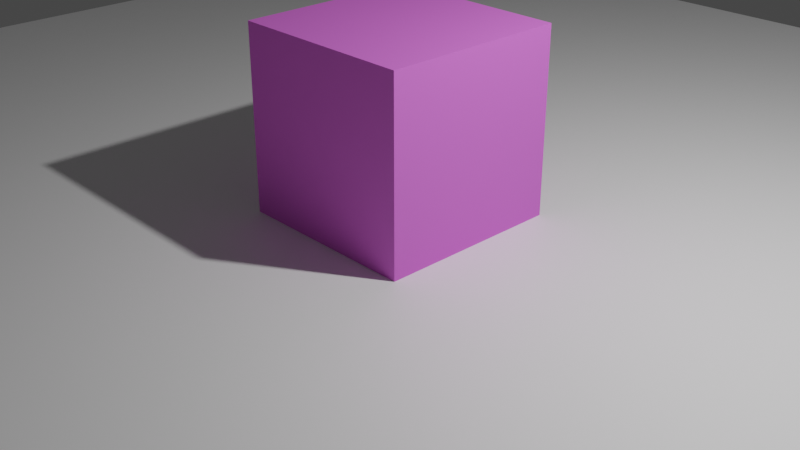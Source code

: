 # Source: scene.blend  (saved by Blender 3.4.6; exported with 4.5.12 LTS)
import bpy
from mathutils import Matrix  # noqa: F401  (used for matrix-valued properties, if any)

bpy.ops.wm.read_factory_settings(use_empty=True)
scene = bpy.context.scene
scene.name = 'Scene'

# ---- collections
col_collection = bpy.data.collections.new('Collection'); scene.collection.children.link(col_collection)

# ---- materials (node trees are filled in below, after node groups)
mat_floor = bpy.data.materials.new('Floor')
mat_floor.alpha_threshold = 0.0
mat_floor.use_transparent_shadow = False
mat_floor.roughness = 0.5
mat_floor.line_color = (0.0, 0.0, 0.0, 1.0)
mat_material = bpy.data.materials.new('Material')
mat_material.use_transparent_shadow = False

# ---- material node trees
mat_floor.use_nodes = True; mat_floor.node_tree.nodes.clear()
_N = mat_floor.node_tree.nodes; _L = mat_floor.node_tree.links
n0 = _N.new('ShaderNodeOutputMaterial'); n0.name = 'Material Output'; n0.location = (300, 300)
n1 = _N.new('ShaderNodeBsdfPrincipled'); n1.name = 'Principled BSDF'; n1.location = (10, 300)
n1.distribution = 'GGX'
n1.subsurface_method = 'RANDOM_WALK_SKIN'
n1.inputs[0].default_value = (1.0, 1.0, 1.0, 1.0)
n1.inputs[3].default_value = 1.45
n1.inputs[13].default_value = 0.7963
n1.inputs[27].default_value = (0.0, 0.0, 0.0, 1.0)
n1.inputs[28].default_value = 1.0
_L.new(n1.outputs[0], n0.inputs[0])
n0.is_active_output = True
mat_material.use_nodes = True; mat_material.node_tree.nodes.clear()
_N = mat_material.node_tree.nodes; _L = mat_material.node_tree.links
n0 = _N.new('ShaderNodeBsdfPrincipled'); n0.name = 'Principled BSDF'; n0.location = (10, 300)
n0.distribution = 'GGX'
n0.subsurface_method = 'RANDOM_WALK_SKIN'
n0.inputs[0].default_value = (0.8517, 0.1793, 0.8575, 1.0)
n0.inputs[1].default_value = 0.1376
n0.inputs[2].default_value = 0.7477
n0.inputs[3].default_value = 1.45
n0.inputs[10].default_value = 0.0
n0.inputs[27].default_value = (0.0, 0.0, 0.0, 1.0)
n0.inputs[28].default_value = 1.0
n1 = _N.new('ShaderNodeOutputMaterial'); n1.name = 'Material Output'; n1.location = (300, 300)
_L.new(n0.outputs[0], n1.inputs[0])
n1.is_active_output = True

# ---- world
world_world = bpy.data.worlds.new('World'); scene.world = world_world
world_world.use_nodes = True; world_world.node_tree.nodes.clear()
_N = world_world.node_tree.nodes; _L = world_world.node_tree.links
n0 = _N.new('ShaderNodeOutputWorld'); n0.name = 'World Output'; n0.location = (300, 300)
n1 = _N.new('ShaderNodeBackground'); n1.name = 'Background'; n1.location = (10, 300)
n1.inputs[0].default_value = (0.05088, 0.05088, 0.05088, 1.0)
_L.new(n1.outputs[0], n0.inputs[0])
n0.is_active_output = True
world_world.color = (0.05088, 0.05088, 0.05088)
world_world.use_sun_shadow = False
world_world.sun_shadow_jitter_overblur = 0.0

# ---- cameras
cam_camera = bpy.data.cameras.new('Camera')
cam_camera.clip_end = 100.0
cam_camera.ortho_scale = 7.314

# ---- lights
light_light = bpy.data.lights.new('Light', 'POINT')
light_light.transmission_factor = 0.0
light_light.energy = 1000.0
light_light.shadow_soft_size = 0.1
light_light.shadow_maximum_resolution = 0.006
light_light.use_absolute_resolution = True

# ---- meshes
me_cube = bpy.data.meshes.new('Cube')
me_cube.from_pydata([(1.0, 1.0, 1.0), (1.0, 1.0, -1.0), (1.0, -1.0, 1.0), (1.0, -1.0, -1.0), (-1.0, 1.0, 1.0), (-1.0, 1.0, -1.0), (-1.0, -1.0, 1.0), (-1.0, -1.0, -1.0)], [], [(0, 4, 6, 2), (3, 2, 6, 7), (7, 6, 4, 5), (5, 1, 3, 7), (1, 0, 2, 3), (5, 4, 0, 1)])
_uv = me_cube.uv_layers.new(name='UVMap')
_uv.uv.foreach_set('vector', [0.625, 0.5, 0.875, 0.5, 0.875, 0.75, 0.625, 0.75, 0.375, 0.75, 0.625, 0.75, 0.625, 1.0, 0.375, 1.0, 0.375, 0.0, 0.625, 0.0, 0.625, 0.25, 0.375, 0.25, 0.125, 0.5, 0.375, 0.5, 0.375, 0.75, 0.125, 0.75, 0.375, 0.5, 0.625, 0.5, 0.625, 0.75, 0.375, 0.75, 0.375, 0.25, 0.625, 0.25, 0.625, 0.5, 0.375, 0.5])
me_cube.materials.append(mat_floor)
me_cube.use_mirror_vertex_groups = False
me_cube.update()
me_cube_001 = bpy.data.meshes.new('Cube.001')
me_cube_001.from_pydata([(-1.0, -1.0, -1.0), (-1.0, -1.0, 1.0), (-1.0, 1.0, -1.0), (-1.0, 1.0, 1.0), (1.0, -1.0, -1.0), (1.0, -1.0, 1.0), (1.0, 1.0, -1.0), (1.0, 1.0, 1.0)], [], [(0, 1, 3, 2), (2, 3, 7, 6), (6, 7, 5, 4), (4, 5, 1, 0), (2, 6, 4, 0), (7, 3, 1, 5)])
_uv = me_cube_001.uv_layers.new(name='UVMap')
_uv.uv.foreach_set('vector', [0.375, 0.0, 0.625, 0.0, 0.625, 0.25, 0.375, 0.25, 0.375, 0.25, 0.625, 0.25, 0.625, 0.5, 0.375, 0.5, 0.375, 0.5, 0.625, 0.5, 0.625, 0.75, 0.375, 0.75, 0.375, 0.75, 0.625, 0.75, 0.625, 1.0, 0.375, 1.0, 0.125, 0.5, 0.375, 0.5, 0.375, 0.75, 0.125, 0.75, 0.625, 0.5, 0.875, 0.5, 0.875, 0.75, 0.625, 0.75])
me_cube_001.materials.append(mat_material)
me_cube_001.update()

# ---- objects
ob_cube = bpy.data.objects.new('Cube', me_cube)
ob_light = bpy.data.objects.new('Light', light_light)
ob_camera = bpy.data.objects.new('Camera', cam_camera)
ob_cube_001 = bpy.data.objects.new('Cube.001', me_cube_001)

# ---- transforms, parenting, visibility, modifiers, constraints
ob_cube.location = (0.0, 0.0, 0.0)
ob_cube.scale = (8.963, 8.963, 0.06222)
ob_cube.lock_rotations_4d = False
ob_cube.empty_display_type = 'ARROWS'
ob_cube.lineart.crease_threshold = 0.0
ob_light.location = (4.076, 1.005, 5.904)
ob_light.rotation_euler = (0.6503, 0.05522, 1.866)
ob_light.lock_rotations_4d = False
ob_light.empty_display_type = 'ARROWS'
ob_light.color = (0.0, 0.0, 0.0, 0.0)
ob_light.lineart.crease_threshold = 0.0
ob_camera.location = (7.359, -6.926, 4.958)
ob_camera.rotation_euler = (1.109, 0.0, 0.8149)
ob_camera.lock_rotations_4d = False
ob_camera.empty_display_type = 'ARROWS'
ob_camera.color = (0.0, 0.0, 0.0, 0.0)
ob_camera.display_type = 'WIRE'
ob_camera.lineart.crease_threshold = 0.0
ob_cube_001.location = (0.0, 0.0, 1.043)

# ---- collection membership
col_collection.objects.link(ob_cube)
col_collection.objects.link(ob_light)
col_collection.objects.link(ob_camera)
col_collection.objects.link(ob_cube_001)

# ---- scene / render settings (as saved in the file)
scene.camera = ob_camera
scene.frame_start = 1; scene.frame_end = 250; scene.frame_set(1)
scene.render.engine = 'BLENDER_EEVEE_NEXT'
scene.cycles.sampling_pattern = 'TABULATED_SOBOL'
scene.cycles.use_light_tree = False
scene.view_settings.view_transform = 'Filmic'
bpy.context.view_layer.update()
